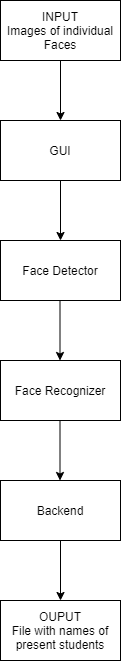

The diagram above was exported from draw.io. Its source (the exported page's mxGraphModel, read from the mxfile embedded in the PNG):
<mxGraphModel dx="1038" dy="607" grid="1" gridSize="10" guides="1" tooltips="1" connect="1" arrows="1" fold="1" page="1" pageScale="1" pageWidth="850" pageHeight="1100" math="0" shadow="0">
  <root>
    <mxCell id="0" />
    <mxCell id="1" parent="0" />
    <mxCell id="pmtpgSQNlo9J0foJOeYF-1" value="GUI" style="rounded=0;whiteSpace=wrap;html=1;" vertex="1" parent="1">
      <mxGeometry x="320" y="160" width="120" height="60" as="geometry" />
    </mxCell>
    <mxCell id="pmtpgSQNlo9J0foJOeYF-2" value="Backend" style="rounded=0;whiteSpace=wrap;html=1;" vertex="1" parent="1">
      <mxGeometry x="320" y="520" width="120" height="60" as="geometry" />
    </mxCell>
    <mxCell id="pmtpgSQNlo9J0foJOeYF-3" value="Face Detector" style="rounded=0;whiteSpace=wrap;html=1;" vertex="1" parent="1">
      <mxGeometry x="320" y="280" width="120" height="60" as="geometry" />
    </mxCell>
    <mxCell id="pmtpgSQNlo9J0foJOeYF-4" value="Face Recognizer" style="rounded=0;whiteSpace=wrap;html=1;" vertex="1" parent="1">
      <mxGeometry x="320" y="400" width="120" height="60" as="geometry" />
    </mxCell>
    <mxCell id="pmtpgSQNlo9J0foJOeYF-5" value="INPUT&lt;br&gt;Images of individual Faces" style="rounded=0;whiteSpace=wrap;html=1;" vertex="1" parent="1">
      <mxGeometry x="320" y="40" width="120" height="60" as="geometry" />
    </mxCell>
    <mxCell id="pmtpgSQNlo9J0foJOeYF-6" value="OUPUT&lt;br&gt;File with names of present students" style="rounded=0;whiteSpace=wrap;html=1;" vertex="1" parent="1">
      <mxGeometry x="320" y="640" width="120" height="60" as="geometry" />
    </mxCell>
    <mxCell id="pmtpgSQNlo9J0foJOeYF-7" value="" style="endArrow=classic;html=1;exitX=0.5;exitY=1;exitDx=0;exitDy=0;" edge="1" parent="1" source="pmtpgSQNlo9J0foJOeYF-5" target="pmtpgSQNlo9J0foJOeYF-1">
      <mxGeometry width="50" height="50" relative="1" as="geometry">
        <mxPoint x="430" y="150" as="sourcePoint" />
        <mxPoint x="480" y="100" as="targetPoint" />
      </mxGeometry>
    </mxCell>
    <mxCell id="pmtpgSQNlo9J0foJOeYF-8" value="" style="endArrow=classic;html=1;entryX=0.5;entryY=0;entryDx=0;entryDy=0;exitX=0.5;exitY=1;exitDx=0;exitDy=0;" edge="1" parent="1" source="pmtpgSQNlo9J0foJOeYF-1" target="pmtpgSQNlo9J0foJOeYF-3">
      <mxGeometry width="50" height="50" relative="1" as="geometry">
        <mxPoint x="380" y="230" as="sourcePoint" />
        <mxPoint x="370" y="290" as="targetPoint" />
      </mxGeometry>
    </mxCell>
    <mxCell id="pmtpgSQNlo9J0foJOeYF-12" value="" style="endArrow=classic;html=1;exitX=0.5;exitY=1;exitDx=0;exitDy=0;entryX=0.5;entryY=0;entryDx=0;entryDy=0;" edge="1" parent="1" source="pmtpgSQNlo9J0foJOeYF-2" target="pmtpgSQNlo9J0foJOeYF-6">
      <mxGeometry width="50" height="50" relative="1" as="geometry">
        <mxPoint x="379.5" y="610" as="sourcePoint" />
        <mxPoint x="379.5" y="670" as="targetPoint" />
      </mxGeometry>
    </mxCell>
    <mxCell id="pmtpgSQNlo9J0foJOeYF-15" value="" style="endArrow=classic;html=1;entryX=0.5;entryY=0;entryDx=0;entryDy=0;exitX=0.5;exitY=1;exitDx=0;exitDy=0;" edge="1" parent="1">
      <mxGeometry width="50" height="50" relative="1" as="geometry">
        <mxPoint x="379.5" y="340" as="sourcePoint" />
        <mxPoint x="379.5" y="400" as="targetPoint" />
      </mxGeometry>
    </mxCell>
    <mxCell id="pmtpgSQNlo9J0foJOeYF-16" value="" style="endArrow=classic;html=1;entryX=0.5;entryY=0;entryDx=0;entryDy=0;exitX=0.5;exitY=1;exitDx=0;exitDy=0;" edge="1" parent="1">
      <mxGeometry width="50" height="50" relative="1" as="geometry">
        <mxPoint x="379.5" y="460" as="sourcePoint" />
        <mxPoint x="379.5" y="520" as="targetPoint" />
      </mxGeometry>
    </mxCell>
  </root>
</mxGraphModel>